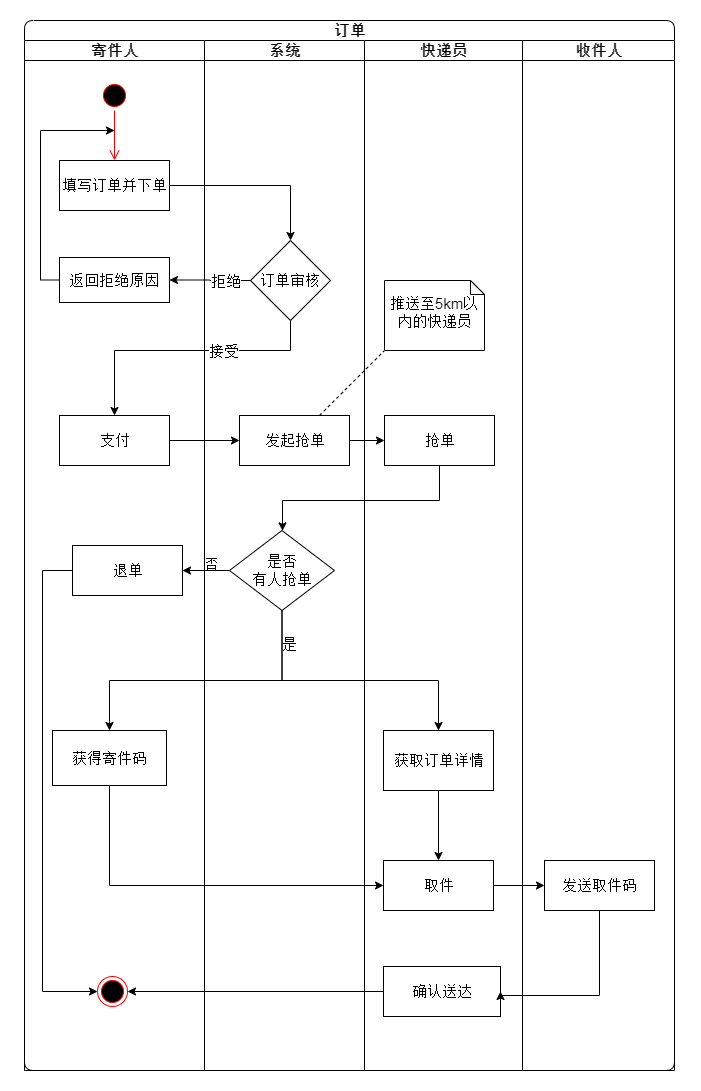

The diagram above was exported from draw.io. Its source (the exported page's mxGraphModel, read from the mxfile embedded in the PNG):
<mxGraphModel dx="296" dy="781" grid="1" gridSize="10" guides="1" tooltips="1" connect="1" arrows="1" fold="1" page="1" pageScale="1" pageWidth="850" pageHeight="1100" math="0" shadow="0">
  <root>
    <mxCell id="0" />
    <mxCell id="1" parent="0" />
    <mxCell id="120" value="" style="rounded=0;whiteSpace=wrap;html=1;strokeColor=none;" parent="1" vertex="1">
      <mxGeometry x="120" y="110" width="700" height="1090" as="geometry" />
    </mxCell>
    <mxCell id="6" value="订单" style="swimlane;html=1;childLayout=stackLayout;resizeParent=1;resizeParentMax=0;startSize=20;align=center;verticalAlign=middle;shadow=0;glass=0;rounded=1;swimlaneLine=0;comic=0;fontSize=15;" parent="1" vertex="1">
      <mxGeometry x="144" y="130" width="650" height="1050" as="geometry" />
    </mxCell>
    <mxCell id="7" value="寄件人" style="swimlane;html=1;startSize=20;fontSize=15;" parent="6" vertex="1">
      <mxGeometry y="20" width="180" height="1030" as="geometry" />
    </mxCell>
    <mxCell id="12" value="" style="edgeStyle=orthogonalEdgeStyle;html=1;verticalAlign=bottom;endArrow=open;endSize=8;strokeColor=#ff0000;entryX=0.5;entryY=0;entryDx=0;entryDy=0;fontSize=15;" parent="7" source="11" target="13" edge="1">
      <mxGeometry relative="1" as="geometry">
        <mxPoint x="80" y="130" as="targetPoint" />
      </mxGeometry>
    </mxCell>
    <mxCell id="11" value="" style="ellipse;html=1;shape=startState;fillColor=#000000;strokeColor=#ff0000;fontSize=15;" parent="7" vertex="1">
      <mxGeometry x="75" y="40" width="30" height="30" as="geometry" />
    </mxCell>
    <mxCell id="18" value="支付" style="html=1;fontSize=15;" parent="7" vertex="1">
      <mxGeometry x="35" y="375" width="110" height="50" as="geometry" />
    </mxCell>
    <mxCell id="29" value="返回拒绝原因" style="rounded=0;whiteSpace=wrap;html=1;shadow=0;glass=0;comic=0;align=center;fontSize=15;" parent="7" vertex="1">
      <mxGeometry x="35" y="217" width="110" height="45" as="geometry" />
    </mxCell>
    <mxCell id="13" value="填写订单并下单" style="html=1;fontSize=15;" parent="7" vertex="1">
      <mxGeometry x="35" y="120" width="110" height="50" as="geometry" />
    </mxCell>
    <mxCell id="72" value="获得寄件码" style="rounded=0;whiteSpace=wrap;html=1;shadow=0;glass=0;comic=0;align=center;fontSize=15;" parent="7" vertex="1">
      <mxGeometry x="28" y="690" width="114" height="55" as="geometry" />
    </mxCell>
    <mxCell id="113" style="edgeStyle=orthogonalEdgeStyle;rounded=0;orthogonalLoop=1;jettySize=auto;html=1;entryX=0;entryY=0.5;entryDx=0;entryDy=0;exitX=0;exitY=0.5;exitDx=0;exitDy=0;" parent="7" source="114" target="45" edge="1">
      <mxGeometry relative="1" as="geometry">
        <mxPoint x="57.5" y="530" as="sourcePoint" />
        <Array as="points">
          <mxPoint x="58" y="530" />
          <mxPoint x="18" y="530" />
          <mxPoint x="18" y="935" />
        </Array>
      </mxGeometry>
    </mxCell>
    <mxCell id="114" value="退单" style="html=1;fontSize=15;" parent="7" vertex="1">
      <mxGeometry x="48" y="505" width="110" height="50" as="geometry" />
    </mxCell>
    <mxCell id="45" value="" style="ellipse;html=1;shape=endState;fillColor=#000000;strokeColor=#ff0000;rounded=0;shadow=0;glass=0;comic=0;align=center;fontSize=15;" parent="7" vertex="1">
      <mxGeometry x="73" y="936" width="30" height="30" as="geometry" />
    </mxCell>
    <mxCell id="8" value="系统" style="swimlane;html=1;startSize=20;fontSize=15;" parent="6" vertex="1">
      <mxGeometry x="180" y="20" width="160" height="1030" as="geometry" />
    </mxCell>
    <mxCell id="116" value="否" style="text;html=1;strokeColor=none;fillColor=none;align=center;verticalAlign=middle;whiteSpace=wrap;rounded=0;" parent="8" vertex="1">
      <mxGeometry x="-12" y="513" width="40" height="20" as="geometry" />
    </mxCell>
    <mxCell id="47" value="是否&lt;br style=&quot;font-size: 15px&quot;&gt;有人抢单" style="rhombus;whiteSpace=wrap;html=1;rounded=0;shadow=0;glass=0;comic=0;align=center;fontSize=15;" parent="8" vertex="1">
      <mxGeometry x="25" y="490" width="105" height="80" as="geometry" />
    </mxCell>
    <mxCell id="26" value="订单审核" style="rhombus;whiteSpace=wrap;html=1;rounded=0;shadow=0;glass=0;comic=0;align=center;fontSize=15;" parent="8" vertex="1">
      <mxGeometry x="46" y="200" width="80" height="80" as="geometry" />
    </mxCell>
    <mxCell id="20" value="发起抢单" style="html=1;fontSize=15;" parent="8" vertex="1">
      <mxGeometry x="35" y="375" width="110" height="50" as="geometry" />
    </mxCell>
    <mxCell id="68" value="是" style="text;html=1;align=center;verticalAlign=middle;resizable=0;points=[];autosize=1;fontSize=15;" parent="8" vertex="1">
      <mxGeometry x="70" y="594" width="30" height="20" as="geometry" />
    </mxCell>
    <mxCell id="21" style="edgeStyle=orthogonalEdgeStyle;rounded=0;orthogonalLoop=1;jettySize=auto;html=1;entryX=0;entryY=0.5;entryDx=0;entryDy=0;fontSize=15;" parent="6" source="18" target="20" edge="1">
      <mxGeometry relative="1" as="geometry" />
    </mxCell>
    <mxCell id="23" style="edgeStyle=orthogonalEdgeStyle;rounded=0;orthogonalLoop=1;jettySize=auto;html=1;entryX=0;entryY=0.5;entryDx=0;entryDy=0;fontSize=15;" parent="6" source="20" target="22" edge="1">
      <mxGeometry relative="1" as="geometry" />
    </mxCell>
    <mxCell id="27" style="edgeStyle=orthogonalEdgeStyle;rounded=0;orthogonalLoop=1;jettySize=auto;html=1;entryX=0.5;entryY=0;entryDx=0;entryDy=0;fontSize=15;" parent="6" source="13" target="26" edge="1">
      <mxGeometry relative="1" as="geometry" />
    </mxCell>
    <mxCell id="30" style="edgeStyle=orthogonalEdgeStyle;rounded=0;orthogonalLoop=1;jettySize=auto;html=1;entryX=1;entryY=0.5;entryDx=0;entryDy=0;fontSize=15;" parent="6" source="26" target="29" edge="1">
      <mxGeometry relative="1" as="geometry" />
    </mxCell>
    <mxCell id="35" value="拒绝" style="edgeLabel;html=1;align=center;verticalAlign=middle;resizable=0;points=[];fontSize=15;" parent="30" vertex="1" connectable="0">
      <mxGeometry x="-0.4407" y="-1" relative="1" as="geometry">
        <mxPoint x="-3" y="1" as="offset" />
      </mxGeometry>
    </mxCell>
    <mxCell id="25" value="" style="endArrow=none;dashed=1;html=1;entryX=0;entryY=1;entryDx=0;entryDy=0;entryPerimeter=0;fontSize=15;" parent="6" source="20" target="24" edge="1">
      <mxGeometry width="50" height="50" relative="1" as="geometry">
        <mxPoint x="248" y="220" as="sourcePoint" />
        <mxPoint x="298" y="170" as="targetPoint" />
      </mxGeometry>
    </mxCell>
    <mxCell id="48" style="edgeStyle=orthogonalEdgeStyle;rounded=0;orthogonalLoop=1;jettySize=auto;html=1;fontSize=15;" parent="6" source="22" target="47" edge="1">
      <mxGeometry relative="1" as="geometry">
        <Array as="points">
          <mxPoint x="415" y="480" />
          <mxPoint x="258" y="480" />
        </Array>
      </mxGeometry>
    </mxCell>
    <mxCell id="9" value="快递员" style="swimlane;html=1;startSize=20;verticalAlign=middle;fontSize=15;" parent="6" vertex="1">
      <mxGeometry x="340" y="20" width="158" height="1030" as="geometry" />
    </mxCell>
    <mxCell id="65" style="edgeStyle=orthogonalEdgeStyle;rounded=0;orthogonalLoop=1;jettySize=auto;html=1;fontSize=15;" parent="9" source="50" target="63" edge="1">
      <mxGeometry relative="1" as="geometry" />
    </mxCell>
    <mxCell id="24" value="推送至5km以内的快递员" style="shape=note;whiteSpace=wrap;html=1;size=14;verticalAlign=middle;align=center;spacingTop=-6;comic=0;fontSize=15;" parent="9" vertex="1">
      <mxGeometry x="20" y="240" width="100" height="70" as="geometry" />
    </mxCell>
    <mxCell id="22" value="抢单" style="html=1;fontSize=15;" parent="9" vertex="1">
      <mxGeometry x="20" y="375" width="110" height="50" as="geometry" />
    </mxCell>
    <mxCell id="50" value="获取订单详情" style="html=1;fontSize=15;" parent="9" vertex="1">
      <mxGeometry x="19" y="690" width="110" height="60" as="geometry" />
    </mxCell>
    <mxCell id="63" value="取件" style="html=1;fontSize=15;" parent="9" vertex="1">
      <mxGeometry x="19" y="820" width="110" height="50" as="geometry" />
    </mxCell>
    <mxCell id="85" value="确认送达" style="rounded=0;whiteSpace=wrap;html=1;shadow=0;glass=0;comic=0;fontSize=15;align=center;" parent="9" vertex="1">
      <mxGeometry x="19" y="926" width="117" height="50" as="geometry" />
    </mxCell>
    <mxCell id="67" style="edgeStyle=orthogonalEdgeStyle;rounded=0;orthogonalLoop=1;jettySize=auto;html=1;exitX=0.5;exitY=1;exitDx=0;exitDy=0;fontSize=15;" parent="6" source="47" target="50" edge="1">
      <mxGeometry relative="1" as="geometry">
        <Array as="points">
          <mxPoint x="365" y="660" />
          <mxPoint x="525" y="660" />
        </Array>
      </mxGeometry>
    </mxCell>
    <mxCell id="69" style="edgeStyle=orthogonalEdgeStyle;rounded=0;orthogonalLoop=1;jettySize=auto;html=1;entryX=0.5;entryY=0;entryDx=0;entryDy=0;fontSize=15;" parent="6" source="26" target="18" edge="1">
      <mxGeometry relative="1" as="geometry">
        <Array as="points">
          <mxPoint x="266" y="330" />
          <mxPoint x="90" y="330" />
        </Array>
      </mxGeometry>
    </mxCell>
    <mxCell id="70" value="接受" style="edgeLabel;html=1;align=center;verticalAlign=middle;resizable=0;points=[];fontSize=15;" parent="69" vertex="1" connectable="0">
      <mxGeometry x="0.0552" y="-4" relative="1" as="geometry">
        <mxPoint x="45" y="4" as="offset" />
      </mxGeometry>
    </mxCell>
    <mxCell id="73" style="edgeStyle=orthogonalEdgeStyle;rounded=0;orthogonalLoop=1;jettySize=auto;html=1;fontSize=15;" parent="6" source="47" target="72" edge="1">
      <mxGeometry relative="1" as="geometry">
        <Array as="points">
          <mxPoint x="365" y="660" />
          <mxPoint x="213" y="660" />
        </Array>
      </mxGeometry>
    </mxCell>
    <mxCell id="89" style="edgeStyle=orthogonalEdgeStyle;rounded=0;orthogonalLoop=1;jettySize=auto;html=1;entryX=0;entryY=0.5;entryDx=0;entryDy=0;fontSize=15;" parent="6" source="72" target="63" edge="1">
      <mxGeometry relative="1" as="geometry">
        <Array as="points">
          <mxPoint x="85" y="865" />
        </Array>
      </mxGeometry>
    </mxCell>
    <mxCell id="99" value="收件人" style="swimlane;html=1;startSize=20;verticalAlign=middle;fontSize=15;" parent="6" vertex="1">
      <mxGeometry x="498" y="20" width="152" height="1030" as="geometry" />
    </mxCell>
    <mxCell id="64" value="发送取件码" style="html=1;fontSize=15;" parent="99" vertex="1">
      <mxGeometry x="22" y="820" width="110" height="50" as="geometry" />
    </mxCell>
    <mxCell id="107" style="edgeStyle=orthogonalEdgeStyle;rounded=0;orthogonalLoop=1;jettySize=auto;html=1;entryX=0;entryY=0.5;entryDx=0;entryDy=0;" parent="6" source="63" target="64" edge="1">
      <mxGeometry relative="1" as="geometry" />
    </mxCell>
    <mxCell id="109" style="edgeStyle=orthogonalEdgeStyle;rounded=0;orthogonalLoop=1;jettySize=auto;html=1;entryX=1;entryY=0.5;entryDx=0;entryDy=0;" parent="6" source="85" target="45" edge="1">
      <mxGeometry relative="1" as="geometry" />
    </mxCell>
    <mxCell id="111" style="edgeStyle=orthogonalEdgeStyle;rounded=0;orthogonalLoop=1;jettySize=auto;html=1;entryX=1;entryY=0.5;entryDx=0;entryDy=0;" parent="6" source="47" target="114" edge="1">
      <mxGeometry relative="1" as="geometry">
        <mxPoint x="122.5" y="550" as="targetPoint" />
      </mxGeometry>
    </mxCell>
    <mxCell id="118" style="edgeStyle=orthogonalEdgeStyle;rounded=0;orthogonalLoop=1;jettySize=auto;html=1;entryX=1;entryY=0.5;entryDx=0;entryDy=0;" parent="6" source="64" target="85" edge="1">
      <mxGeometry relative="1" as="geometry">
        <Array as="points">
          <mxPoint x="575" y="975" />
        </Array>
      </mxGeometry>
    </mxCell>
    <mxCell id="119" style="edgeStyle=orthogonalEdgeStyle;rounded=0;orthogonalLoop=1;jettySize=auto;html=1;" parent="1" source="29" edge="1">
      <mxGeometry relative="1" as="geometry">
        <mxPoint x="234" y="240" as="targetPoint" />
        <Array as="points">
          <mxPoint x="160" y="390" />
          <mxPoint x="160" y="240" />
        </Array>
      </mxGeometry>
    </mxCell>
  </root>
</mxGraphModel>